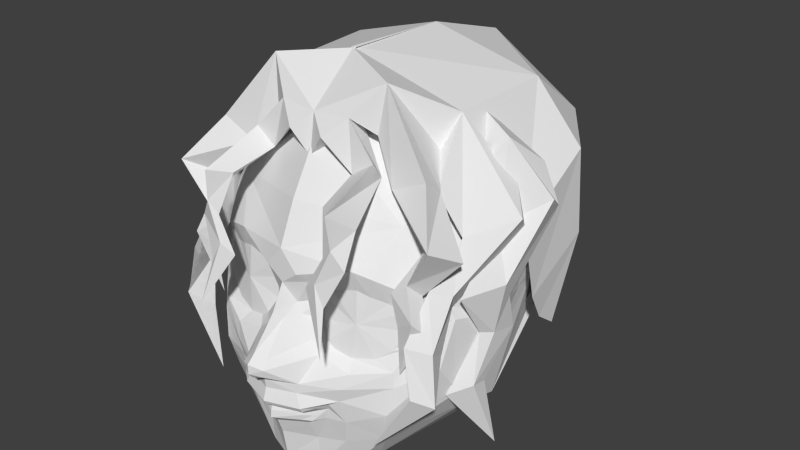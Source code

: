 # Source: chrtest.blend  (saved by Blender 2.70.0; exported with 4.5.12 LTS)
import bpy
from mathutils import Matrix  # noqa: F401  (used for matrix-valued properties, if any)

bpy.ops.wm.read_factory_settings(use_empty=True)
scene = bpy.context.scene
scene.name = 'Scene'

# ---- collections
col_collection_1 = bpy.data.collections.new('Collection 1'); scene.collection.children.link(col_collection_1)

# ---- materials (node trees are filled in below, after node groups)
mat_hear_std = bpy.data.materials.new('hear.std')
mat_hear_std.alpha_threshold = 0.0
mat_hear_std.use_transparent_shadow = False
mat_hear_std.roughness = 0.5
mat_hear_std.line_color = (0.0, 0.0, 0.0, 1.0)
mat_skin_std = bpy.data.materials.new('skin.std')
mat_skin_std.alpha_threshold = 0.0
mat_skin_std.use_transparent_shadow = False
mat_skin_std.roughness = 0.5
mat_skin_std.line_color = (0.0, 0.0, 0.0, 1.0)

# ---- material node trees

# ---- world
world_world_002 = bpy.data.worlds.new('World.002'); scene.world = world_world_002
world_world_002.use_sun_shadow = False
world_world_002.sun_shadow_jitter_overblur = 0.0
world_world_002.cycles.sampling_method = 'MANUAL'
world_world_002.cycles.sample_map_resolution = 256

# ---- meshes
me_plane_001 = bpy.data.meshes.new('Plane.001')
me_plane_001.from_pydata([(-0.2689, -0.244, 0.809), (-0.1879, -0.289, 0.8041), (-0.2949, -0.3246, 0.7232), (-0.3631, -0.2943, 0.7094), (-0.2386, -0.3525, 0.6258), (-0.2885, -0.3196, 0.6241), (-0.2569, -0.3555, 0.5622), (-0.3148, -0.336, 0.5522), (-0.3337, -0.3644, 0.7466), (-0.269, -0.2883, 0.8406), (-0.2742, -0.3498, 0.6542), (-0.3008, -0.3676, 0.5863), (-0.2529, -0.3443, 0.4426), (-0.1463, -0.2518, 0.9959), (-0.3226, -0.3003, 0.7111), (-0.2057, -0.2593, 0.8051), (-0.263, -0.3306, 0.6187), (-0.2896, -0.3385, 0.5508), (-0.1722, -0.2161, 0.8677), (-0.216, -0.1777, 0.8575), (-0.133, -0.2639, 0.8912), (-0.1436, -0.2663, 0.8087), (-0.1042, -0.3081, 0.8181), (-0.1206, -0.4076, 0.7913), (-0.1803, -0.3832, 0.7528), (-0.1424, -0.4349, 0.7026), (-0.1927, -0.4302, 0.6874), (-0.09833, -0.4385, 0.6265), (-0.1541, -0.45, 0.6038), (-0.1607, -0.4454, 0.799), (-0.1548, -0.3042, 0.8515), (-0.1674, -0.4403, 0.7281), (-0.1304, -0.4478, 0.6471), (-0.1686, -0.4785, 0.5065), (-0.08642, -0.2942, 0.9243), (-0.1594, -0.3874, 0.7591), (-0.1234, -0.28, 0.8174), (-0.1661, -0.4161, 0.6882), (-0.1291, -0.4413, 0.6072), (-0.07073, -0.2532, 0.8844), (-0.08785, -0.2489, 0.8911), (-0.04114, -0.3252, 0.8828), (-0.3775, 0.002032, 0.7233), (-0.328, -0.1367, 0.7137), (-0.336, -0.2635, 0.6074), (-0.3642, -0.1378, 0.5718), (-0.337, -0.1974, 0.5034), (-0.3561, -0.107, 0.4831), (-0.3063, -0.2645, 0.3743), (-0.3472, -0.1889, 0.3891), (-0.3749, -0.1679, 0.6128), (-0.3952, -0.0459, 0.7576), (-0.3539, -0.1705, 0.4971), (-0.349, -0.2281, 0.3969), (-0.3619, -0.1632, 0.2261), (-0.3158, -0.09392, 0.8834), (-0.348, -0.1546, 0.5814), (-0.3068, -0.03265, 0.7076), (-0.3276, -0.1529, 0.4851), (-0.3181, -0.207, 0.3745), (-0.3095, -0.0372, 0.7811), (-0.3451, -0.008325, 0.8127), (-0.2709, -0.1625, 0.7908), (-0.3626, -0.09338, 0.7065), (-0.3136, -0.2318, 0.7209), (-0.2998, -0.3171, 0.6336), (-0.3099, -0.2535, 0.5782), (-0.291, -0.3782, 0.5373), (-0.3235, -0.3045, 0.497), (-0.3186, -0.3933, 0.4379), (-0.2981, -0.3366, 0.3868), (-0.3304, -0.2797, 0.6202), (-0.3833, -0.1359, 0.7458), (-0.3374, -0.3484, 0.5257), (-0.3543, -0.3605, 0.4168), (-0.221, -0.3922, 0.2796), (-0.2344, -0.1353, 0.9265), (-0.2911, -0.1297, 0.7017), (-0.2997, -0.1237, 0.7746), (-0.3375, -0.09066, 0.7988), (-0.2631, -0.2461, 0.8054), (-0.3674, -0.09958, 0.7003), (-0.3655, -0.05561, 0.5297), (-0.3582, -0.01314, 0.4615), (-0.3559, 0.04346, 0.42), (-0.2611, 0.1254, 0.3915), (-0.2022, 0.1544, 0.3364), (-0.1128, 0.2383, 0.321), (0.005868, -0.1798, 1.017), (-0.2426, 0.1092, 0.9341), (-0.3492, 0.121, 0.7987), (-0.3583, 0.125, 0.6071), (-0.2451, 0.2645, 0.8176), (-0.2228, 0.3178, 0.6863), (-0.2317, 0.3194, 0.5228), (-0.2348, 0.3021, 0.4569), (-0.2203, -0.06489, 0.9223), (0.2689, -0.244, 0.809), (0.1879, -0.289, 0.8041), (0.2949, -0.3246, 0.7232), (0.3631, -0.2943, 0.7094), (0.2386, -0.3525, 0.6258), (0.2885, -0.3196, 0.6241), (0.2569, -0.3555, 0.5622), (0.3148, -0.336, 0.5522), (0.3337, -0.3644, 0.7466), (0.269, -0.2883, 0.8406), (0.2742, -0.3498, 0.6542), (0.3008, -0.3676, 0.5863), (0.2529, -0.3443, 0.4426), (0.1463, -0.2518, 0.9959), (0.3226, -0.3003, 0.7111), (0.2057, -0.2593, 0.8051), (0.263, -0.3306, 0.6187), (0.2896, -0.3385, 0.5508), (0.1722, -0.2161, 0.8677), (0.216, -0.1777, 0.8575), (0.133, -0.2639, 0.8912), (0.1436, -0.2663, 0.8087), (0.1042, -0.3081, 0.8181), (0.1206, -0.4076, 0.7913), (0.1803, -0.3832, 0.7528), (0.1424, -0.4349, 0.7026), (0.1927, -0.4302, 0.6874), (0.09833, -0.4385, 0.6265), (0.1541, -0.45, 0.6038), (0.1607, -0.4454, 0.799), (0.1548, -0.3042, 0.8515), (0.1674, -0.4403, 0.7281), (0.1304, -0.4478, 0.6471), (0.1686, -0.4785, 0.5065), (0.08642, -0.2942, 0.9243), (0.1594, -0.3874, 0.7591), (0.1234, -0.28, 0.8174), (0.1661, -0.4161, 0.6882), (0.1291, -0.4413, 0.6072), (0.07073, -0.2532, 0.8844), (0.08785, -0.2489, 0.8911), (0.04114, -0.3252, 0.8828), (0.3775, 0.002032, 0.7233), (0.328, -0.1367, 0.7137), (0.336, -0.2635, 0.6074), (0.3642, -0.1378, 0.5718), (0.337, -0.1974, 0.5034), (0.3561, -0.107, 0.4831), (0.3063, -0.2645, 0.3743), (0.3472, -0.1889, 0.3891), (0.3749, -0.1679, 0.6128), (0.3952, -0.0459, 0.7576), (0.3539, -0.1705, 0.4971), (0.349, -0.2281, 0.3969), (0.3619, -0.1632, 0.2261), (0.3158, -0.09392, 0.8834), (0.348, -0.1546, 0.5814), (0.3068, -0.03265, 0.7076), (0.3276, -0.1529, 0.4851), (0.3181, -0.207, 0.3745), (0.3095, -0.0372, 0.7811), (0.3451, -0.008325, 0.8127), (0.2709, -0.1625, 0.7908), (0.0, -0.313, 0.8279), (0.0, -0.2988, 0.919), (0.3626, -0.09338, 0.7065), (0.3136, -0.2318, 0.7209), (0.2998, -0.3171, 0.6336), (0.3099, -0.2535, 0.5782), (0.291, -0.3782, 0.5373), (0.3235, -0.3045, 0.497), (0.3186, -0.3933, 0.4379), (0.2981, -0.3366, 0.3868), (0.3304, -0.2797, 0.6202), (0.3833, -0.1359, 0.7458), (0.3374, -0.3484, 0.5257), (0.3543, -0.3605, 0.4168), (0.221, -0.3922, 0.2796), (0.2344, -0.1353, 0.9265), (0.2911, -0.1297, 0.7017), (0.2997, -0.1237, 0.7746), (0.3375, -0.09066, 0.7988), (0.2631, -0.2461, 0.8054), (0.3674, -0.09958, 0.7003), (0.3655, -0.05561, 0.5297), (0.3582, -0.01314, 0.4615), (0.3559, 0.04346, 0.42), (0.2611, 0.1254, 0.3915), (0.2022, 0.1544, 0.3364), (0.1128, 0.2383, 0.321), (0.0, 0.2429, 0.3163), (0.0, 0.3608, 0.4488), (0.0, 0.4101, 0.537), (0.0, 0.4333, 0.6932), (0.0, 0.3022, 0.9416), (0.0, 0.08061, 1.008), (-0.005868, -0.1798, 1.017), (0.2426, 0.1092, 0.9341), (0.3492, 0.121, 0.7987), (0.3583, 0.125, 0.6071), (0.2451, 0.2645, 0.8176), (0.2228, 0.3178, 0.6863), (0.2317, 0.3194, 0.5228), (0.2348, 0.3021, 0.4569), (0.2203, -0.06489, 0.9223)], [], [(5, 7, 11, 10), (4, 10, 11, 6), (17, 7, 5, 16), (6, 17, 16, 4), (12, 11, 7), (6, 11, 12), (12, 7, 17), (6, 12, 17), (3, 5, 10, 8), (2, 8, 10, 4), (0, 3, 8, 9), (1, 9, 8, 2), (2, 4, 16, 14), (5, 3, 14, 16), (0, 15, 14, 3), (1, 2, 14, 15), (0, 9, 13, 19), (1, 20, 13, 9), (1, 15, 18, 20), (0, 19, 18, 15), (26, 28, 32, 31), (25, 31, 32, 27), (38, 28, 26, 37), (27, 38, 37, 25), (33, 32, 28), (27, 32, 33), (33, 28, 38), (27, 33, 38), (24, 26, 31, 29), (23, 29, 31, 25), (21, 24, 29, 30), (22, 30, 29, 23), (23, 25, 37, 35), (26, 24, 35, 37), (21, 36, 35, 24), (22, 23, 35, 36), (21, 30, 34, 40), (22, 41, 34, 30), (22, 36, 39, 41), (21, 40, 39, 36), (47, 49, 53, 52), (46, 52, 53, 48), (59, 49, 47, 58), (48, 59, 58, 46), (54, 53, 49), (48, 53, 54), (54, 49, 59), (48, 54, 59), (45, 47, 52, 50), (44, 50, 52, 46), (42, 45, 50, 51), (43, 51, 50, 44), (44, 46, 58, 56), (47, 45, 56, 58), (42, 57, 56, 45), (43, 44, 56, 57), (42, 51, 55, 61), (43, 62, 55, 51), (43, 57, 60, 62), (42, 61, 60, 57), (41, 39, 160), (18, 40, 34, 20), (160, 161, 41), (20, 34, 13), (41, 161, 34), (68, 70, 74, 73), (67, 73, 74, 69), (75, 74, 70), (69, 74, 75), (66, 68, 73, 71), (65, 71, 73, 67), (63, 66, 71, 72), (64, 72, 71, 65), (63, 72, 76, 79), (64, 80, 76, 72), (64, 77, 78, 80), (63, 79, 78, 77), (75, 70, 69), (69, 70, 68, 67), (68, 66, 65, 67), (66, 63, 64, 65), (87, 86, 95), (187, 87, 95, 188), (188, 95, 94, 189), (189, 94, 93, 190), (190, 93, 92, 191), (191, 92, 89, 192), (86, 85, 94, 95), (85, 91, 93, 94), (85, 84, 91), (84, 83, 91), (83, 82, 91), (82, 81, 90, 91), (91, 90, 92, 93), (90, 89, 92), (13, 34, 161, 88), (76, 80, 19), (61, 55, 96), (62, 96, 55), (61, 96, 60), (89, 90, 81, 76), (19, 13, 88, 76), (88, 192, 89, 76), (102, 107, 108, 104), (101, 103, 108, 107), (114, 113, 102, 104), (103, 101, 113, 114), (109, 104, 108), (103, 109, 108), (109, 114, 104), (103, 114, 109), (100, 105, 107, 102), (99, 101, 107, 105), (97, 106, 105, 100), (98, 99, 105, 106), (99, 111, 113, 101), (102, 113, 111, 100), (97, 100, 111, 112), (98, 112, 111, 99), (97, 116, 110, 106), (98, 106, 110, 117), (98, 117, 115, 112), (97, 112, 115, 116), (123, 128, 129, 125), (122, 124, 129, 128), (135, 134, 123, 125), (124, 122, 134, 135), (130, 125, 129), (124, 130, 129), (130, 135, 125), (124, 135, 130), (121, 126, 128, 123), (120, 122, 128, 126), (118, 127, 126, 121), (119, 120, 126, 127), (120, 132, 134, 122), (123, 134, 132, 121), (118, 121, 132, 133), (119, 133, 132, 120), (118, 137, 131, 127), (119, 127, 131, 138), (119, 138, 136, 133), (118, 133, 136, 137), (144, 149, 150, 146), (143, 145, 150, 149), (156, 155, 144, 146), (145, 143, 155, 156), (151, 146, 150), (145, 151, 150), (151, 156, 146), (145, 156, 151), (142, 147, 149, 144), (141, 143, 149, 147), (139, 148, 147, 142), (140, 141, 147, 148), (141, 153, 155, 143), (144, 155, 153, 142), (139, 142, 153, 154), (140, 154, 153, 141), (139, 158, 152, 148), (140, 148, 152, 159), (140, 159, 157, 154), (139, 154, 157, 158), (138, 160, 136), (115, 117, 131, 137), (160, 138, 161), (117, 110, 131), (138, 131, 161), (167, 172, 173, 169), (166, 168, 173, 172), (174, 169, 173), (168, 174, 173), (165, 170, 172, 167), (164, 166, 172, 170), (162, 171, 170, 165), (163, 164, 170, 171), (162, 178, 175, 171), (163, 171, 175, 179), (163, 179, 177, 176), (162, 176, 177, 178), (174, 168, 169), (168, 166, 167, 169), (167, 166, 164, 165), (165, 164, 163, 162), (186, 200, 185), (187, 188, 200, 186), (188, 189, 199, 200), (189, 190, 198, 199), (190, 191, 197, 198), (191, 192, 194, 197), (185, 200, 199, 184), (184, 199, 198, 196), (184, 196, 183), (183, 196, 182), (182, 196, 181), (181, 196, 195, 180), (196, 198, 197, 195), (195, 197, 194), (110, 193, 161, 131), (175, 116, 179), (158, 201, 152), (159, 152, 201), (158, 157, 201), (194, 175, 180, 195), (116, 175, 193, 110), (193, 175, 194, 192)])
_uv = me_plane_001.uv_layers.new(name='UVMap')
_uv.uv.foreach_set('vector', [0.1514, 0.2698, 0.1514, 0.2698, 0.1514, 0.2698, 0.1514, 0.2698, 0.1514, 0.2698, 0.1514, 0.2698, 0.1514, 0.2698, 0.1514, 0.2698, 0.1514, 0.2698, 0.1514, 0.2698, 0.1514, 0.2698, 0.1514, 0.2698, 0.1514, 0.2698, 0.1514, 0.2698, 0.1514, 0.2698, 0.1514, 0.2698, 0.1514, 0.2698, 0.1514, 0.2698, 0.1514, 0.2698, 0.1514, 0.2698, 0.1514, 0.2698, 0.1514, 0.2698, 0.1514, 0.2698, 0.1514, 0.2698, 0.1514, 0.2698, 0.1514, 0.2698, 0.1514, 0.2698, 0.1514, 0.2698, 0.1516, 0.2697, 0.1514, 0.2698, 0.1514, 0.2698, 0.1514, 0.2697, 0.1513, 0.2699, 0.1514, 0.2697, 0.1514, 0.2698, 0.1514, 0.2698, 0.1527, 0.2684, 0.1516, 0.2697, 0.1514, 0.2697, 0.1508, 0.2698, 0.1482, 0.2696, 0.1508, 0.2698, 0.1514, 0.2697, 0.1513, 0.2699, 0.1513, 0.2699, 0.1514, 0.2698, 0.1514, 0.2698, 0.1516, 0.2696, 0.1514, 0.2698, 0.1516, 0.2697, 0.1516, 0.2696, 0.1514, 0.2698, 0.1527, 0.2684, 0.1506, 0.2705, 0.1516, 0.2696, 0.1516, 0.2697, 0.1482, 0.2696, 0.1513, 0.2699, 0.1516, 0.2696, 0.1506, 0.2705, 0.1527, 0.2684, 0.1508, 0.2698, 0.1362, 0.2391, 0.1686, 0.2668, 0.1482, 0.2696, 0.1278, 0.2668, 0.1362, 0.2391, 0.1508, 0.2698, 0.1482, 0.2696, 0.1506, 0.2705, 0.1481, 0.2799, 0.1278, 0.2668, 0.1527, 0.2684, 0.1686, 0.2668, 0.1481, 0.2799, 0.1506, 0.2705, 0.07093, 0.2839, 0.04989, 0.2924, 0.06299, 0.2867, 0.07421, 0.2803, 0.07152, 0.2831, 0.07421, 0.2803, 0.06299, 0.2867, 0.05848, 0.2868, 0.05331, 0.292, 0.04989, 0.2924, 0.07093, 0.2839, 0.0702, 0.2835, 0.05848, 0.2868, 0.05331, 0.292, 0.0702, 0.2835, 0.07152, 0.2831, 8.853e-05, 0.3279, 0.06299, 0.2867, 0.04989, 0.2924, 0.05848, 0.2868, 0.06299, 0.2867, 8.853e-05, 0.3279, 8.853e-05, 0.3279, 0.04989, 0.2924, 0.05331, 0.292, 0.05848, 0.2868, 8.853e-05, 0.3279, 0.05331, 0.292, 0.07873, 0.2791, 0.07093, 0.2839, 0.07421, 0.2803, 0.07756, 0.2779, 0.0801, 0.2769, 0.07756, 0.2779, 0.07421, 0.2803, 0.07152, 0.2831, 0.0916, 0.2735, 0.07873, 0.2791, 0.07756, 0.2779, 0.09132, 0.2713, 0.08954, 0.2697, 0.09132, 0.2713, 0.07756, 0.2779, 0.0801, 0.2769, 0.0801, 0.2769, 0.07152, 0.2831, 0.0702, 0.2835, 0.07794, 0.2773, 0.07093, 0.2839, 0.07873, 0.2791, 0.07794, 0.2773, 0.0702, 0.2835, 0.0916, 0.2735, 0.09148, 0.2715, 0.07794, 0.2773, 0.07873, 0.2791, 0.08954, 0.2697, 0.0801, 0.2769, 0.07794, 0.2773, 0.09148, 0.2715, 0.0916, 0.2735, 0.09132, 0.2713, 0.1023, 0.2556, 0.104, 0.2729, 0.08954, 0.2697, 0.08235, 0.2616, 0.1023, 0.2556, 0.09132, 0.2713, 0.08954, 0.2697, 0.09148, 0.2715, 0.09155, 0.2744, 0.08235, 0.2616, 0.0916, 0.2735, 0.104, 0.2729, 0.09155, 0.2744, 0.09148, 0.2715, 0.7799, 0.5816, 0.797, 0.4695, 0.7832, 0.4759, 0.7887, 0.5808, 0.7785, 0.5859, 0.7887, 0.5808, 0.7832, 0.4759, 0.8016, 0.4632, 0.8086, 0.4461, 0.797, 0.4695, 0.7799, 0.5816, 0.7811, 0.5728, 0.8016, 0.4632, 0.8086, 0.4461, 0.7811, 0.5728, 0.7785, 0.5859, 0.8522, 8.853e-05, 0.7832, 0.4759, 0.797, 0.4695, 0.8016, 0.4632, 0.7832, 0.4759, 0.8522, 8.853e-05, 0.8522, 8.853e-05, 0.797, 0.4695, 0.8086, 0.4461, 0.8016, 0.4632, 0.8522, 8.853e-05, 0.8086, 0.4461, 0.7748, 0.6283, 0.7799, 0.5816, 0.7887, 0.5808, 0.7623, 0.6458, 0.7741, 0.6327, 0.7623, 0.6458, 0.7887, 0.5808, 0.7785, 0.5859, 0.7467, 0.7362, 0.7748, 0.6283, 0.7623, 0.6458, 0.743, 0.7393, 0.7659, 0.712, 0.743, 0.7393, 0.7623, 0.6458, 0.7741, 0.6327, 0.7741, 0.6327, 0.7785, 0.5859, 0.7811, 0.5728, 0.7869, 0.6369, 0.7799, 0.5816, 0.7748, 0.6283, 0.7869, 0.6369, 0.7811, 0.5728, 0.7467, 0.7362, 0.75, 0.7258, 0.7869, 0.6369, 0.7748, 0.6283, 0.7659, 0.712, 0.7741, 0.6327, 0.7869, 0.6369, 0.75, 0.7258, 0.7467, 0.7362, 0.743, 0.7393, 0.7521, 0.8396, 0.7338, 0.7536, 0.7659, 0.712, 0.8085, 0.7598, 0.7521, 0.8396, 0.743, 0.7393, 0.7659, 0.712, 0.75, 0.7258, 0.7304, 0.7331, 0.8085, 0.7598, 0.7467, 0.7362, 0.7338, 0.7536, 0.7304, 0.7331, 0.75, 0.7258, 0.08235, 0.2616, 0.09155, 0.2744, 0.06329, 0.2725, 0.1481, 0.2799, 0.104, 0.2729, 0.1023, 0.2556, 0.1278, 0.2668, 0.06329, 0.2725, 0.06894, 0.2379, 0.08235, 0.2616, 0.1278, 0.2668, 0.1023, 0.2556, 0.1362, 0.2391, 0.08235, 0.2616, 0.06894, 0.2379, 0.1023, 0.2556, 0.1857, 0.2708, 0.1857, 0.2708, 0.1857, 0.2708, 0.1857, 0.2708, 0.1857, 0.2708, 0.1857, 0.2708, 0.1857, 0.2708, 0.1857, 0.2708, 0.1857, 0.2708, 0.1857, 0.2708, 0.1857, 0.2708, 0.1857, 0.2708, 0.1857, 0.2708, 0.1857, 0.2708, 0.1857, 0.2708, 0.1857, 0.2708, 0.1857, 0.2708, 0.1856, 0.2709, 0.1856, 0.2709, 0.1856, 0.2709, 0.1857, 0.2708, 0.1857, 0.2708, 0.188, 0.2721, 0.1857, 0.2708, 0.1856, 0.2709, 0.1888, 0.2726, 0.1856, 0.2711, 0.1888, 0.2726, 0.1856, 0.2709, 0.1856, 0.2709, 0.188, 0.2721, 0.1888, 0.2726, 0.1919, 0.2522, 0.1903, 0.2709, 0.1856, 0.2711, 0.1807, 0.2696, 0.1919, 0.2522, 0.1888, 0.2726, 0.1856, 0.2711, 0.1871, 0.2724, 0.1871, 0.2736, 0.1807, 0.2696, 0.188, 0.2721, 0.1903, 0.2709, 0.1871, 0.2736, 0.1871, 0.2724, 0.1857, 0.2708, 0.1857, 0.2708, 0.1857, 0.2708, 0.1857, 0.2708, 0.1857, 0.2708, 0.1857, 0.2708, 0.1857, 0.2708, 0.1857, 0.2708, 0.1857, 0.2708, 0.1856, 0.2709, 0.1857, 0.2708, 0.1857, 0.2708, 0.188, 0.2721, 0.1856, 0.2711, 0.1856, 0.2709, 0.6757, 0.2308, 0.6314, 0.2989, 0.5654, 0.2091, 0.7303, 0.1842, 0.6757, 0.2308, 0.5654, 0.2091, 0.6567, 0.0989, 0.6567, 0.0989, 0.5654, 0.2091, 0.542, 0.1875, 0.606, 0.05296, 0.606, 0.05296, 0.542, 0.1875, 0.4645, 0.1462, 0.5152, 8.853e-05, 0.5152, 8.853e-05, 0.4645, 0.1462, 0.3902, 0.1473, 0.3322, 8.878e-05, 0.3322, 8.878e-05, 0.3902, 0.1473, 0.2954, 0.1716, 0.2045, 0.07168, 0.6314, 0.2989, 0.5749, 0.3185, 0.542, 0.1875, 0.5654, 0.2091, 0.5749, 0.3185, 0.4413, 0.2812, 0.4645, 0.1462, 0.542, 0.1875, 0.5749, 0.3185, 0.5151, 0.3746, 0.4413, 0.2812, 0.5151, 0.3746, 0.4716, 0.394, 0.4413, 0.2812, 0.4716, 0.394, 0.4177, 0.3934, 0.4413, 0.2812, 0.4177, 0.3934, 0.3165, 0.3503, 0.3577, 0.2264, 0.4413, 0.2812, 0.4413, 0.2812, 0.3577, 0.2264, 0.3902, 0.1473, 0.4645, 0.1462, 0.3577, 0.2264, 0.2954, 0.1716, 0.3902, 0.1473, 0.1362, 0.2391, 0.1023, 0.2556, 0.06894, 0.2379, 0.09955, 0.1711, 0.1919, 0.2522, 0.1807, 0.2696, 0.1686, 0.2668, 0.7338, 0.7536, 0.7521, 0.8396, 0.7304, 0.9999, 0.8085, 0.7598, 0.7304, 0.9999, 0.7521, 0.8396, 0.7338, 0.7536, 0.7304, 0.9999, 0.7304, 0.7331, 0.2954, 0.1716, 0.3577, 0.2264, 0.3165, 0.3503, 0.1919, 0.2522, 0.1686, 0.2668, 0.1362, 0.2391, 0.09955, 0.1711, 0.1919, 0.2522, 0.09955, 0.1711, 0.2045, 0.07168, 0.2954, 0.1716, 0.1919, 0.2522, 0.1514, 0.2698, 0.1514, 0.2698, 0.1514, 0.2698, 0.1514, 0.2698, 0.1514, 0.2698, 0.1514, 0.2698, 0.1514, 0.2698, 0.1514, 0.2698, 0.1514, 0.2698, 0.1514, 0.2698, 0.1514, 0.2698, 0.1514, 0.2698, 0.1514, 0.2698, 0.1514, 0.2698, 0.1514, 0.2698, 0.1514, 0.2698, 0.1514, 0.2698, 0.1514, 0.2698, 0.1514, 0.2698, 0.1514, 0.2698, 0.1514, 0.2698, 0.1514, 0.2698, 0.1514, 0.2698, 0.1514, 0.2698, 0.1514, 0.2698, 0.1514, 0.2698, 0.1514, 0.2698, 0.1514, 0.2698, 0.1516, 0.2697, 0.1514, 0.2697, 0.1514, 0.2698, 0.1514, 0.2698, 0.1513, 0.2699, 0.1514, 0.2698, 0.1514, 0.2698, 0.1514, 0.2697, 0.1527, 0.2684, 0.1508, 0.2698, 0.1514, 0.2697, 0.1516, 0.2697, 0.1482, 0.2696, 0.1513, 0.2699, 0.1514, 0.2697, 0.1508, 0.2698, 0.1513, 0.2699, 0.1516, 0.2696, 0.1514, 0.2698, 0.1514, 0.2698, 0.1514, 0.2698, 0.1514, 0.2698, 0.1516, 0.2696, 0.1516, 0.2697, 0.1527, 0.2684, 0.1516, 0.2697, 0.1516, 0.2696, 0.1506, 0.2705, 0.1482, 0.2696, 0.1506, 0.2705, 0.1516, 0.2696, 0.1513, 0.2699, 0.1527, 0.2684, 0.1686, 0.2668, 0.1362, 0.2391, 0.1508, 0.2698, 0.1482, 0.2696, 0.1508, 0.2698, 0.1362, 0.2391, 0.1278, 0.2668, 0.1482, 0.2696, 0.1278, 0.2668, 0.1481, 0.2799, 0.1506, 0.2705, 0.1527, 0.2684, 0.1506, 0.2705, 0.1481, 0.2799, 0.1686, 0.2668, 0.07093, 0.2839, 0.07421, 0.2803, 0.06299, 0.2867, 0.04989, 0.2924, 0.07152, 0.2831, 0.05848, 0.2868, 0.06299, 0.2867, 0.07421, 0.2803, 0.05331, 0.292, 0.0702, 0.2835, 0.07093, 0.2839, 0.04989, 0.2924, 0.05848, 0.2868, 0.07152, 0.2831, 0.0702, 0.2835, 0.05331, 0.292, 8.853e-05, 0.3279, 0.04989, 0.2924, 0.06299, 0.2867, 0.05848, 0.2868, 8.853e-05, 0.3279, 0.06299, 0.2867, 8.853e-05, 0.3279, 0.05331, 0.292, 0.04989, 0.2924, 0.05848, 0.2868, 0.05331, 0.292, 8.853e-05, 0.3279, 0.07873, 0.2791, 0.07756, 0.2779, 0.07421, 0.2803, 0.07093, 0.2839, 0.0801, 0.2769, 0.07152, 0.2831, 0.07421, 0.2803, 0.07756, 0.2779, 0.0916, 0.2735, 0.09132, 0.2713, 0.07756, 0.2779, 0.07873, 0.2791, 0.08954, 0.2697, 0.0801, 0.2769, 0.07756, 0.2779, 0.09132, 0.2713, 0.0801, 0.2769, 0.07794, 0.2773, 0.0702, 0.2835, 0.07152, 0.2831, 0.07093, 0.2839, 0.0702, 0.2835, 0.07794, 0.2773, 0.07873, 0.2791, 0.0916, 0.2735, 0.07873, 0.2791, 0.07794, 0.2773, 0.09148, 0.2715, 0.08954, 0.2697, 0.09148, 0.2715, 0.07794, 0.2773, 0.0801, 0.2769, 0.0916, 0.2735, 0.104, 0.2729, 0.1023, 0.2556, 0.09132, 0.2713, 0.08954, 0.2697, 0.09132, 0.2713, 0.1023, 0.2556, 0.08235, 0.2616, 0.08954, 0.2697, 0.08235, 0.2616, 0.09155, 0.2744, 0.09148, 0.2715, 0.0916, 0.2735, 0.09148, 0.2715, 0.09155, 0.2744, 0.104, 0.2729, 0.7799, 0.5816, 0.7887, 0.5808, 0.7832, 0.4759, 0.797, 0.4695, 0.7785, 0.5859, 0.8016, 0.4632, 0.7832, 0.4759, 0.7887, 0.5808, 0.8086, 0.4461, 0.7811, 0.5728, 0.7799, 0.5816, 0.797, 0.4695, 0.8016, 0.4632, 0.7785, 0.5859, 0.7811, 0.5728, 0.8086, 0.4461, 0.8522, 8.853e-05, 0.797, 0.4695, 0.7832, 0.4759, 0.8016, 0.4632, 0.8522, 8.853e-05, 0.7832, 0.4759, 0.8522, 8.853e-05, 0.8086, 0.4461, 0.797, 0.4695, 0.8016, 0.4632, 0.8086, 0.4461, 0.8522, 8.853e-05, 0.7748, 0.6283, 0.7623, 0.6458, 0.7887, 0.5808, 0.7799, 0.5816, 0.7741, 0.6327, 0.7785, 0.5859, 0.7887, 0.5808, 0.7623, 0.6458, 0.7467, 0.7362, 0.743, 0.7393, 0.7623, 0.6458, 0.7748, 0.6283, 0.7659, 0.712, 0.7741, 0.6327, 0.7623, 0.6458, 0.743, 0.7393, 0.7741, 0.6327, 0.7869, 0.6369, 0.7811, 0.5728, 0.7785, 0.5859, 0.7799, 0.5816, 0.7811, 0.5728, 0.7869, 0.6369, 0.7748, 0.6283, 0.7467, 0.7362, 0.7748, 0.6283, 0.7869, 0.6369, 0.75, 0.7258, 0.7659, 0.712, 0.75, 0.7258, 0.7869, 0.6369, 0.7741, 0.6327, 0.7467, 0.7362, 0.7338, 0.7536, 0.7521, 0.8396, 0.743, 0.7393, 0.7659, 0.712, 0.743, 0.7393, 0.7521, 0.8396, 0.8085, 0.7598, 0.7659, 0.712, 0.8085, 0.7598, 0.7304, 0.7331, 0.75, 0.7258, 0.7467, 0.7362, 0.75, 0.7258, 0.7304, 0.7331, 0.7338, 0.7536, 0.08235, 0.2616, 0.06329, 0.2725, 0.09155, 0.2744, 0.1481, 0.2799, 0.1278, 0.2668, 0.1023, 0.2556, 0.104, 0.2729, 0.06329, 0.2725, 0.08235, 0.2616, 0.06894, 0.2379, 0.1278, 0.2668, 0.1362, 0.2391, 0.1023, 0.2556, 0.08235, 0.2616, 0.1023, 0.2556, 0.06894, 0.2379, 0.1857, 0.2708, 0.1857, 0.2708, 0.1857, 0.2708, 0.1857, 0.2708, 0.1857, 0.2708, 0.1857, 0.2708, 0.1857, 0.2708, 0.1857, 0.2708, 0.1857, 0.2708, 0.1857, 0.2708, 0.1857, 0.2708, 0.1857, 0.2708, 0.1857, 0.2708, 0.1857, 0.2708, 0.1857, 0.2708, 0.1856, 0.2709, 0.1857, 0.2708, 0.1857, 0.2708, 0.1856, 0.2709, 0.1857, 0.2708, 0.1857, 0.2708, 0.1856, 0.2709, 0.188, 0.2721, 0.1888, 0.2726, 0.1856, 0.2709, 0.1857, 0.2708, 0.1856, 0.2711, 0.1856, 0.2709, 0.1856, 0.2709, 0.1888, 0.2726, 0.188, 0.2721, 0.1903, 0.2709, 0.1919, 0.2522, 0.1888, 0.2726, 0.1856, 0.2711, 0.1888, 0.2726, 0.1919, 0.2522, 0.1807, 0.2696, 0.1856, 0.2711, 0.1807, 0.2696, 0.1871, 0.2736, 0.1871, 0.2724, 0.188, 0.2721, 0.1871, 0.2724, 0.1871, 0.2736, 0.1903, 0.2709, 0.1857, 0.2708, 0.1857, 0.2708, 0.1857, 0.2708, 0.1857, 0.2708, 0.1857, 0.2708, 0.1857, 0.2708, 0.1857, 0.2708, 0.1857, 0.2708, 0.1857, 0.2708, 0.1856, 0.2709, 0.1857, 0.2708, 0.1857, 0.2708, 0.1856, 0.2709, 0.1856, 0.2711, 0.188, 0.2721, 0.6757, 0.2308, 0.5654, 0.2091, 0.6314, 0.2989, 0.7303, 0.1842, 0.6567, 0.0989, 0.5654, 0.2091, 0.6757, 0.2308, 0.6567, 0.0989, 0.606, 0.05296, 0.542, 0.1875, 0.5654, 0.2091, 0.606, 0.05296, 0.5152, 8.853e-05, 0.4645, 0.1462, 0.542, 0.1875, 0.5152, 8.853e-05, 0.3322, 8.878e-05, 0.3902, 0.1473, 0.4645, 0.1462, 0.3322, 8.878e-05, 0.2045, 0.07168, 0.2954, 0.1716, 0.3902, 0.1473, 0.6314, 0.2989, 0.5654, 0.2091, 0.542, 0.1875, 0.5749, 0.3185, 0.5749, 0.3185, 0.542, 0.1875, 0.4645, 0.1462, 0.4413, 0.2812, 0.5749, 0.3185, 0.4413, 0.2812, 0.5151, 0.3746, 0.5151, 0.3746, 0.4413, 0.2812, 0.4716, 0.394, 0.4716, 0.394, 0.4413, 0.2812, 0.4177, 0.3934, 0.4177, 0.3934, 0.4413, 0.2812, 0.3577, 0.2264, 0.3165, 0.3503, 0.4413, 0.2812, 0.4645, 0.1462, 0.3902, 0.1473, 0.3577, 0.2264, 0.3577, 0.2264, 0.3902, 0.1473, 0.2954, 0.1716, 0.1362, 0.2391, 0.09955, 0.1711, 0.06894, 0.2379, 0.1023, 0.2556, 0.1919, 0.2522, 0.1686, 0.2668, 0.1807, 0.2696, 0.7338, 0.7536, 0.7304, 0.9999, 0.7521, 0.8396, 0.8085, 0.7598, 0.7521, 0.8396, 0.7304, 0.9999, 0.7338, 0.7536, 0.7304, 0.7331, 0.7304, 0.9999, 0.2954, 0.1716, 0.1919, 0.2522, 0.3165, 0.3503, 0.3577, 0.2264, 0.1686, 0.2668, 0.1919, 0.2522, 0.09955, 0.1711, 0.1362, 0.2391, 0.09955, 0.1711, 0.1919, 0.2522, 0.2954, 0.1716, 0.2045, 0.07168])
me_plane_001.materials.append(mat_hear_std)
me_plane_001.use_remesh_preserve_volume = False
me_plane_001.use_remesh_preserve_attributes = False
me_plane_001.use_mirror_vertex_groups = False
me_plane_001.update()
me_plane = bpy.data.meshes.new('Plane')
me_plane.from_pydata([(-0.06743, -0.3506, 0.5499), (-0.08489, -0.3533, 0.5777), (-0.2102, -0.326, 0.5796), (-0.1916, -0.3484, 0.455), (-0.1045, -0.3691, 0.4526), (-0.06492, -0.3582, 0.5038), (-0.1486, -0.3494, 0.5971), (-0.1774, -0.3417, 0.5885), (-0.2498, -0.3139, 0.5273), (-0.2393, -0.317, 0.5652), (-0.2248, -0.3331, 0.4811), (-0.1429, -0.3635, 0.4447), (-0.08503, -0.3704, 0.4671), (-0.01306, -0.4196, 0.5155), (-0.02145, -0.3874, 0.5408), (-0.1489, -0.3652, 0.6458), (-0.193, -0.3502, 0.6355), (-0.2428, -0.3214, 0.6149), (-0.3021, -0.259, 0.5817), (-0.3169, -0.2521, 0.5506), (-0.261, -0.3138, 0.4956), (-0.2396, -0.348, 0.443), (-0.1593, -0.3875, 0.424), (-0.08395, -0.395, 0.4426), (-0.02289, -0.4812, 0.4499), (-0.0275, -0.4974, 0.433), (-0.02302, -0.4961, 0.4148), (-0.06477, -0.445, 0.3682), (-0.07742, -0.45, 0.3367), (-0.07763, -0.4437, 0.3261), (-0.0627, -0.4276, 0.3116), (-0.0608, -0.4302, 0.3027), (-0.06872, -0.4428, 0.3908), (-0.1447, -0.4037, 0.389), (-0.242, -0.3512, 0.4085), (-0.05843, -0.4289, 0.2889), (-0.06452, -0.4138, 0.2775), (-0.06939, -0.3927, 0.2288), (-0.06512, -0.3802, 0.1403), (-0.08027, -0.4161, 0.3137), (-0.08208, -0.4163, 0.3042), (-0.07987, -0.4183, 0.2901), (-0.1511, -0.356, 0.5224), (-0.09521, -0.4227, 0.3311), (-0.1095, -0.399, 0.3247), (-0.1016, -0.3985, 0.2971), (-0.1387, -0.3991, 0.3555), (-0.2317, -0.361, 0.3422), (-0.2191, -0.3467, 0.2717), (-0.1767, -0.3144, 0.1944), (-0.1465, -0.3883, 0.3008), (-0.1353, -0.3784, 0.2418), (-0.1156, -0.405, 0.3404), (-0.1291, -0.3933, 0.3128), (-0.1253, -0.3482, 0.1647), (-0.3068, -0.2853, 0.4457), (-0.3168, -0.235, 0.3721), (-0.299, -0.1786, 0.3085), (-0.2889, -0.07394, 0.2714), (-0.3448, 0.05752, 0.6373), (-0.2834, 0.0946, 0.4657), (-0.3012, 0.02362, 0.4678), (-0.3215, 0.00137, 0.5399), (-0.05103, -0.3059, 0.1361), (-0.1065, -0.2519, 0.1557), (-0.1342, -0.1464, 0.1712), (-0.2088, -0.05753, 0.2189), (-0.3459, -0.1518, 0.5322), (-0.3259, -0.04737, 0.5383), (-0.2894, 0.06811, 0.4117), (-0.3559, -0.1063, 0.6565), (-0.2137, -0.2869, 0.7326), (-0.3092, -0.2248, 0.6649), (-0.2316, -0.152, 0.8698), (-0.336, -0.01479, 0.78), (-0.0556, -0.3879, 0.5993), (-0.05746, -0.3962, 0.4663), (-0.03269, -0.3882, 0.517), (-0.1328, -0.3578, 0.1702), (-0.06894, -0.388, 0.1547), (-0.3141, -0.2487, 0.3921), (-0.3416, -0.1665, 0.5349), (-0.3521, -0.1237, 0.6577), (-0.03989, -0.4061, 0.6173), (0.06743, -0.3506, 0.5499), (0.08489, -0.3533, 0.5777), (0.2102, -0.326, 0.5796), (0.1916, -0.3484, 0.455), (0.1045, -0.3691, 0.4526), (0.06492, -0.3582, 0.5038), (0.1486, -0.3494, 0.5971), (0.1774, -0.3417, 0.5885), (0.2498, -0.3139, 0.5273), (0.2393, -0.317, 0.5652), (0.2248, -0.3331, 0.4811), (0.1429, -0.3635, 0.4447), (0.08503, -0.3704, 0.4671), (0.01306, -0.4196, 0.5155), (0.02145, -0.3874, 0.5408), (0.0, -0.4056, 0.6634), (0.1489, -0.3652, 0.6458), (0.193, -0.3502, 0.6355), (0.2428, -0.3214, 0.6149), (0.3021, -0.259, 0.5817), (0.3169, -0.2521, 0.5506), (0.261, -0.3138, 0.4956), (0.2396, -0.348, 0.443), (0.1593, -0.3875, 0.424), (0.08395, -0.395, 0.4426), (0.02289, -0.4812, 0.4499), (0.0, -0.4968, 0.4582), (0.0, -0.4358, 0.5303), (0.0, -0.4065, 0.5871), (0.0, -0.5128, 0.4442), (0.0, -0.5121, 0.4211), (0.0, -0.4742, 0.398), (0.0275, -0.4974, 0.433), (0.02302, -0.4961, 0.4148), (0.0, -0.4678, 0.3663), (0.0, -0.4772, 0.3372), (0.0, -0.4729, 0.328), (0.0, -0.4536, 0.3137), (0.0, -0.4579, 0.3027), (0.0, -0.4596, 0.2852), (0.0, -0.4415, 0.269), (0.0, -0.4287, 0.233), (0.0, -0.4057, 0.1464), (0.06477, -0.445, 0.3682), (0.07742, -0.45, 0.3367), (0.07763, -0.4437, 0.3261), (0.0627, -0.4276, 0.3116), (0.0608, -0.4302, 0.3027), (0.06872, -0.4428, 0.3908), (0.1447, -0.4037, 0.389), (0.242, -0.3512, 0.4085), (0.05843, -0.4289, 0.2889), (0.06452, -0.4138, 0.2775), (0.06939, -0.3927, 0.2288), (0.06512, -0.3802, 0.1403), (0.08027, -0.4161, 0.3137), (0.08208, -0.4163, 0.3042), (0.07987, -0.4183, 0.2901), (0.1511, -0.356, 0.5224), (0.09521, -0.4227, 0.3311), (0.1095, -0.399, 0.3247), (0.1016, -0.3985, 0.2971), (0.1387, -0.3991, 0.3555), (0.2317, -0.361, 0.3422), (0.2191, -0.3467, 0.2717), (0.1767, -0.3144, 0.1944), (0.1465, -0.3883, 0.3008), (0.1353, -0.3784, 0.2418), (0.1156, -0.405, 0.3404), (0.1291, -0.3933, 0.3128), (0.1253, -0.3482, 0.1647), (0.3068, -0.2853, 0.4457), (0.3168, -0.235, 0.3721), (0.299, -0.1786, 0.3085), (0.2889, -0.07394, 0.2714), (0.3448, 0.05752, 0.6373), (0.2834, 0.0946, 0.4657), (0.3012, 0.02362, 0.4678), (0.3215, 0.00137, 0.5399), (0.0, -0.3592, 0.123), (0.05103, -0.3059, 0.1361), (0.1065, -0.2519, 0.1557), (0.1342, -0.1464, 0.1712), (0.2088, -0.05753, 0.2189), (0.3459, -0.1518, 0.5322), (0.3259, -0.04737, 0.5383), (0.2894, 0.06811, 0.4117), (0.3559, -0.1063, 0.6565), (0.2137, -0.2869, 0.7326), (0.0, -0.3648, 0.7556), (0.3092, -0.2248, 0.6649), (0.0, -0.2825, 0.8973), (0.2316, -0.152, 0.8698), (0.336, -0.01479, 0.78), (0.0556, -0.3879, 0.5993), (0.05746, -0.3962, 0.4663), (0.03269, -0.3882, 0.517), (0.0, -0.5012, 0.4077), (0.1328, -0.3578, 0.1702), (0.06894, -0.388, 0.1547), (0.0, -0.4164, 0.1575), (0.0, -0.4708, 0.3899), (0.3141, -0.2487, 0.3921), (0.3416, -0.1665, 0.5349), (0.3521, -0.1237, 0.6577), (0.03989, -0.4061, 0.6173)], [], [(14, 77, 13), (76, 24, 13, 77), (76, 23, 24), (4, 11, 22, 23), (11, 3, 21, 22), (20, 21, 3, 10), (10, 8, 19, 20), (8, 9, 18, 19), (9, 2, 17, 18), (2, 7, 16, 17), (7, 6, 15, 16), (1, 75, 15, 6), (24, 25, 113, 110), (111, 112, 14, 13), (13, 24, 110, 111), (114, 113, 25, 26), (23, 32, 25, 24), (22, 33, 32, 23), (21, 34, 33, 22), (119, 118, 27, 28), (120, 119, 28, 29), (121, 120, 29, 30), (123, 122, 31, 35), (124, 123, 35, 36), (125, 124, 36, 37), (184, 125, 37, 79), (26, 25, 32), (122, 121, 30, 31), (35, 31, 40, 41), (0, 42, 5), (45, 36, 41), (43, 44, 39), (40, 39, 44), (29, 43, 39, 30), (34, 47, 46, 33), (50, 46, 47), (28, 52, 43, 29), (44, 43, 52), (28, 27, 46, 52), (50, 53, 52, 46), (49, 65, 64, 54), (79, 37, 51, 78), (37, 36, 45, 51), (45, 44, 53), (50, 51, 45, 53), (20, 55, 34, 21), (47, 34, 55, 80), (48, 47, 56, 57), (49, 48, 57, 58), (48, 51, 50, 47), (66, 58, 69), (60, 69, 58, 61), (54, 64, 63, 38), (38, 63, 163, 126), (20, 19, 55), (80, 55, 19, 81), (57, 56, 67, 68), (57, 68, 62, 58), (58, 66, 65, 49), (48, 49, 78, 51), (61, 58, 62), (71, 173, 175, 73), (99, 173, 71, 15), (16, 15, 71), (17, 16, 71, 72), (62, 68, 59), (72, 71, 73), (18, 17, 72), (70, 59, 68), (68, 67, 70), (73, 74, 72), (99, 15, 83), (112, 75, 14), (1, 0, 14, 75), (33, 46, 27, 32), (27, 118, 185, 32), (31, 30, 39, 40), (12, 4, 23, 76), (0, 5, 77, 14), (12, 76, 77, 5), (52, 53, 44), (26, 32, 115, 181), (26, 181, 114), (36, 35, 41), (41, 40, 44, 45), (38, 79, 78, 54), (49, 54, 78), (126, 184, 79, 38), (32, 185, 115), (56, 47, 80), (56, 80, 81, 67), (67, 81, 82, 70), (18, 72, 81, 19), (82, 81, 72), (5, 42, 12), (4, 12, 42), (1, 42, 0), (1, 6, 42), (6, 7, 42), (7, 2, 42), (2, 9, 42), (9, 8, 42), (8, 10, 42), (10, 3, 42), (3, 11, 42), (11, 4, 42), (112, 99, 83), (75, 112, 83), (15, 75, 83), (98, 97, 180), (179, 180, 97, 109), (179, 109, 108), (88, 108, 107, 95), (95, 107, 106, 87), (105, 94, 87, 106), (94, 105, 104, 92), (92, 104, 103, 93), (93, 103, 102, 86), (86, 102, 101, 91), (91, 101, 100, 90), (85, 90, 100, 178), (109, 110, 113, 116), (111, 97, 98, 112), (97, 111, 110, 109), (114, 117, 116, 113), (108, 109, 116, 132), (107, 108, 132, 133), (106, 107, 133, 134), (119, 128, 127, 118), (120, 129, 128, 119), (121, 130, 129, 120), (123, 135, 131, 122), (124, 136, 135, 123), (125, 137, 136, 124), (184, 183, 137, 125), (117, 132, 116), (122, 131, 130, 121), (135, 141, 140, 131), (84, 89, 142), (145, 141, 136), (143, 139, 144), (140, 144, 139), (129, 130, 139, 143), (134, 133, 146, 147), (150, 147, 146), (128, 129, 143, 152), (144, 152, 143), (128, 152, 146, 127), (150, 146, 152, 153), (149, 154, 165, 166), (183, 182, 151, 137), (137, 151, 145, 136), (145, 153, 144), (150, 153, 145, 151), (105, 106, 134, 155), (147, 186, 155, 134), (148, 157, 156, 147), (149, 158, 157, 148), (148, 147, 150, 151), (167, 170, 158), (160, 161, 158, 170), (154, 138, 164, 165), (138, 126, 163, 164), (105, 155, 104), (186, 187, 104, 155), (157, 169, 168, 156), (157, 158, 162, 169), (158, 149, 166, 167), (148, 151, 182, 149), (161, 162, 158), (172, 176, 175, 173), (99, 100, 172, 173), (101, 172, 100), (102, 174, 172, 101), (162, 159, 169), (174, 176, 172), (103, 174, 102), (171, 169, 159), (169, 171, 168), (176, 174, 177), (99, 189, 100), (112, 98, 178), (85, 178, 98, 84), (133, 132, 127, 146), (127, 132, 185, 118), (131, 140, 139, 130), (96, 179, 108, 88), (84, 98, 180, 89), (96, 89, 180, 179), (152, 144, 153), (117, 181, 115, 132), (117, 114, 181), (136, 141, 135), (141, 145, 144, 140), (138, 154, 182, 183), (149, 182, 154), (126, 138, 183, 184), (132, 115, 185), (156, 186, 147), (156, 168, 187, 186), (168, 171, 188, 187), (103, 104, 187, 174), (188, 174, 187), (89, 96, 142), (88, 142, 96), (85, 84, 142), (85, 142, 90), (90, 142, 91), (91, 142, 86), (86, 142, 93), (93, 142, 92), (92, 142, 94), (94, 142, 87), (87, 142, 95), (95, 142, 88), (112, 189, 99), (178, 189, 112), (100, 189, 178)])
_uv = me_plane.uv_layers.new(name='UVMap')
_uv.uv.foreach_set('vector', [0.854, 0.7049, 0.845, 0.674, 0.891, 0.6677, 0.8277, 0.6054, 0.9406, 0.5598, 0.891, 0.6677, 0.845, 0.674, 0.8277, 0.6054, 0.7982, 0.5673, 0.9406, 0.5598, 0.7577, 0.5898, 0.6947, 0.5692, 0.7013, 0.5291, 0.7982, 0.5673, 0.6947, 0.5692, 0.6305, 0.5826, 0.5854, 0.5583, 0.7013, 0.5291, 0.5413, 0.6321, 0.5854, 0.5583, 0.6305, 0.5826, 0.5794, 0.6178, 0.5794, 0.6178, 0.5535, 0.6741, 0.4373, 0.705, 0.5413, 0.6321, 0.5535, 0.6741, 0.5667, 0.7233, 0.4559, 0.7461, 0.4373, 0.705, 0.5667, 0.7233, 0.6061, 0.7419, 0.5659, 0.7869, 0.4559, 0.7461, 0.6061, 0.7419, 0.6518, 0.754, 0.6357, 0.814, 0.5659, 0.7869, 0.6518, 0.754, 0.6895, 0.7653, 0.6927, 0.83, 0.6357, 0.814, 0.7659, 0.7413, 0.814, 0.7772, 0.6927, 0.83, 0.6895, 0.7653, 0.9406, 0.5598, 0.9521, 0.5323, 0.9912, 0.5475, 0.9769, 0.5724, 0.9201, 0.6846, 0.8896, 0.765, 0.854, 0.7049, 0.891, 0.6677, 0.891, 0.6677, 0.9406, 0.5598, 0.9769, 0.5724, 0.9201, 0.6846, 0.9907, 0.5165, 0.9912, 0.5475, 0.9521, 0.5323, 0.9546, 0.5095, 0.7982, 0.5673, 0.8542, 0.4793, 0.9521, 0.5323, 0.9406, 0.5598, 0.7013, 0.5291, 0.7283, 0.4801, 0.8542, 0.4793, 0.7982, 0.5673, 0.5854, 0.5583, 0.5821, 0.5133, 0.7283, 0.4801, 0.7013, 0.5291, 0.9453, 0.3824, 0.9493, 0.4229, 0.8562, 0.4455, 0.8418, 0.4021, 0.9407, 0.3691, 0.9453, 0.3824, 0.8418, 0.4021, 0.8359, 0.388, 0.9264, 0.3415, 0.9407, 0.3691, 0.8359, 0.388, 0.836, 0.3544, 0.923, 0.3023, 0.926, 0.3256, 0.8378, 0.3418, 0.8364, 0.3227, 0.906, 0.2744, 0.923, 0.3023, 0.8364, 0.3227, 0.8153, 0.3053, 0.8886, 0.2267, 0.906, 0.2744, 0.8153, 0.3053, 0.7854, 0.2409, 0.8616, 0.1288, 0.8886, 0.2267, 0.7854, 0.2409, 0.7652, 0.1451, 0.9546, 0.5095, 0.9521, 0.5323, 0.8542, 0.4793, 0.926, 0.3256, 0.9264, 0.3415, 0.836, 0.3544, 0.8378, 0.3418, 0.8364, 0.3227, 0.8378, 0.3418, 0.8043, 0.349, 0.8062, 0.3305, 0.7859, 0.71, 0.7004, 0.6613, 0.7936, 0.6596, 0.7671, 0.3418, 0.8153, 0.3053, 0.8062, 0.3305, 0.8007, 0.3933, 0.7632, 0.3817, 0.8079, 0.3615, 0.8043, 0.349, 0.8079, 0.3615, 0.7632, 0.3817, 0.8359, 0.388, 0.8007, 0.3933, 0.8079, 0.3615, 0.836, 0.3544, 0.5821, 0.5133, 0.5934, 0.4269, 0.7305, 0.4331, 0.7283, 0.4801, 0.7051, 0.3588, 0.7305, 0.4331, 0.5934, 0.4269, 0.8418, 0.4021, 0.7621, 0.4079, 0.8007, 0.3933, 0.8359, 0.388, 0.7632, 0.3817, 0.8007, 0.3933, 0.7621, 0.4079, 0.8418, 0.4021, 0.8562, 0.4455, 0.7305, 0.4331, 0.7621, 0.4079, 0.7051, 0.3588, 0.7324, 0.3708, 0.7621, 0.4079, 0.7305, 0.4331, 0.2639, 0.5519, 0.3522, 0.5225, 0.3154, 0.5682, 0.2669, 0.5881, 0.7652, 0.1451, 0.7854, 0.2409, 0.7012, 0.2764, 0.6822, 0.1835, 0.7854, 0.2409, 0.8153, 0.3053, 0.7671, 0.3418, 0.7012, 0.2764, 0.7671, 0.3418, 0.7632, 0.3817, 0.7324, 0.3708, 0.7051, 0.3588, 0.7012, 0.2764, 0.7671, 0.3418, 0.7324, 0.3708, 0.5413, 0.6321, 0.47, 0.5718, 0.5821, 0.5133, 0.5854, 0.5583, 0.5934, 0.4269, 0.5821, 0.5133, 0.47, 0.5718, 0.4203, 0.5057, 0.2231, 0.5244, 0.1925, 0.5019, 0.2319, 0.4318, 0.2733, 0.443, 0.2639, 0.5519, 0.2231, 0.5244, 0.2733, 0.443, 0.3244, 0.4301, 0.59, 0.3322, 0.7012, 0.2764, 0.7051, 0.3588, 0.5934, 0.4269, 0.3601, 0.459, 0.3244, 0.4301, 0.3547, 0.3413, 0.3525, 0.3104, 0.3547, 0.3413, 0.3244, 0.4301, 0.3207, 0.3278, 0.2669, 0.5881, 0.3154, 0.5682, 0.3094, 0.6104, 0.2724, 0.6263, 0.2724, 0.6263, 0.3094, 0.6104, 0.3019, 0.6495, 0.2779, 0.6633, 0.5413, 0.6321, 0.4373, 0.705, 0.47, 0.5718, 0.4203, 0.5057, 0.47, 0.5718, 0.4373, 0.705, 0.3215, 0.696, 0.2733, 0.443, 0.2319, 0.4318, 0.2244, 0.3393, 0.2712, 0.3135, 0.2733, 0.443, 0.2712, 0.3135, 0.292, 0.3019, 0.3244, 0.4301, 0.3244, 0.4301, 0.3601, 0.459, 0.3522, 0.5225, 0.2639, 0.5519, 0.59, 0.3322, 0.6034, 0.2105, 0.6822, 0.1835, 0.7012, 0.2764, 0.3207, 0.3278, 0.3244, 0.4301, 0.292, 0.3019, 0.1038, 0.2296, 0.009756, 0.1599, 0.06527, 0.09692, 0.1699, 0.1639, 0.8859, 0.8664, 0.8606, 0.9936, 0.57, 0.9467, 0.6927, 0.83, 0.6357, 0.814, 0.6927, 0.83, 0.57, 0.9467, 0.5659, 0.7869, 0.6357, 0.814, 0.57, 0.9467, 0.4202, 0.8583, 0.292, 0.3019, 0.2712, 0.3135, 0.2925, 0.2501, 0.1557, 0.2763, 0.1038, 0.2296, 0.1699, 0.1639, 0.4559, 0.7461, 0.5659, 0.7869, 0.4202, 0.8583, 0.2179, 0.2696, 0.2925, 0.2501, 0.2712, 0.3135, 0.2712, 0.3135, 0.2244, 0.3393, 0.2179, 0.2696, 0.1699, 0.1639, 0.2404, 0.2032, 0.1557, 0.2763, 0.8859, 0.8664, 0.6927, 0.83, 0.8388, 0.8044, 0.8896, 0.765, 0.814, 0.7772, 0.854, 0.7049, 0.7659, 0.7413, 0.7859, 0.71, 0.854, 0.7049, 0.814, 0.7772, 0.7283, 0.4801, 0.7305, 0.4331, 0.8562, 0.4455, 0.8542, 0.4793, 0.8562, 0.4455, 0.9493, 0.4229, 0.9576, 0.4538, 0.8542, 0.4793, 0.8378, 0.3418, 0.836, 0.3544, 0.8079, 0.3615, 0.8043, 0.349, 0.7799, 0.6102, 0.7577, 0.5898, 0.7982, 0.5673, 0.8277, 0.6054, 0.7859, 0.71, 0.7936, 0.6596, 0.845, 0.674, 0.854, 0.7049, 0.7799, 0.6102, 0.8277, 0.6054, 0.845, 0.674, 0.7936, 0.6596, 0.7621, 0.4079, 0.7324, 0.3708, 0.7632, 0.3817, 0.9546, 0.5095, 0.8542, 0.4793, 0.9618, 0.4644, 0.9826, 0.4954, 0.9546, 0.5095, 0.9826, 0.4954, 0.9907, 0.5165, 0.8153, 0.3053, 0.8364, 0.3227, 0.8062, 0.3305, 0.8062, 0.3305, 0.8043, 0.349, 0.7632, 0.3817, 0.7671, 0.3418, 0.7611, 0.1237, 0.7652, 0.1451, 0.6822, 0.1835, 0.6785, 0.167, 0.6034, 0.2105, 0.6785, 0.167, 0.6822, 0.1835, 0.8525, 0.1106, 0.8616, 0.1288, 0.7652, 0.1451, 0.7611, 0.1237, 0.8542, 0.4793, 0.9576, 0.4538, 0.9618, 0.4644, 0.401, 0.4807, 0.5934, 0.4269, 0.4203, 0.5057, 0.401, 0.4807, 0.4203, 0.5057, 0.3215, 0.696, 0.3016, 0.694, 0.3016, 0.694, 0.3215, 0.696, 0.277, 0.8593, 0.2538, 0.8595, 0.4559, 0.7461, 0.4202, 0.8583, 0.3215, 0.696, 0.4373, 0.705, 0.277, 0.8593, 0.3215, 0.696, 0.4202, 0.8583, 0.7936, 0.6596, 0.7004, 0.6613, 0.7799, 0.6102, 0.7577, 0.5898, 0.7799, 0.6102, 0.7004, 0.6613, 0.7659, 0.7413, 0.7004, 0.6613, 0.7859, 0.71, 0.7659, 0.7413, 0.6895, 0.7653, 0.7004, 0.6613, 0.6895, 0.7653, 0.6518, 0.754, 0.7004, 0.6613, 0.6518, 0.754, 0.6061, 0.7419, 0.7004, 0.6613, 0.6061, 0.7419, 0.5667, 0.7233, 0.7004, 0.6613, 0.5667, 0.7233, 0.5535, 0.6741, 0.7004, 0.6613, 0.5535, 0.6741, 0.5794, 0.6178, 0.7004, 0.6613, 0.5794, 0.6178, 0.6305, 0.5826, 0.7004, 0.6613, 0.6305, 0.5826, 0.6947, 0.5692, 0.7004, 0.6613, 0.6947, 0.5692, 0.7577, 0.5898, 0.7004, 0.6613, 0.8896, 0.765, 0.8859, 0.8664, 0.8388, 0.8044, 0.814, 0.7772, 0.8896, 0.765, 0.8388, 0.8044, 0.6927, 0.83, 0.814, 0.7772, 0.8388, 0.8044, 0.854, 0.7049, 0.891, 0.6677, 0.845, 0.674, 0.8277, 0.6054, 0.845, 0.674, 0.891, 0.6677, 0.9406, 0.5598, 0.8277, 0.6054, 0.9406, 0.5598, 0.7982, 0.5673, 0.7577, 0.5898, 0.7982, 0.5673, 0.7013, 0.5291, 0.6947, 0.5692, 0.6947, 0.5692, 0.7013, 0.5291, 0.5854, 0.5583, 0.6305, 0.5826, 0.5413, 0.6321, 0.5794, 0.6178, 0.6305, 0.5826, 0.5854, 0.5583, 0.5794, 0.6178, 0.5413, 0.6321, 0.4373, 0.705, 0.5535, 0.6741, 0.5535, 0.6741, 0.4373, 0.705, 0.4559, 0.7461, 0.5667, 0.7233, 0.5667, 0.7233, 0.4559, 0.7461, 0.5659, 0.7869, 0.6061, 0.7419, 0.6061, 0.7419, 0.5659, 0.7869, 0.6357, 0.814, 0.6518, 0.754, 0.6518, 0.754, 0.6357, 0.814, 0.6927, 0.83, 0.6895, 0.7653, 0.7659, 0.7413, 0.6895, 0.7653, 0.6927, 0.83, 0.814, 0.7772, 0.9406, 0.5598, 0.9769, 0.5724, 0.9912, 0.5475, 0.9521, 0.5323, 0.9201, 0.6846, 0.891, 0.6677, 0.854, 0.7049, 0.8896, 0.765, 0.891, 0.6677, 0.9201, 0.6846, 0.9769, 0.5724, 0.9406, 0.5598, 0.9907, 0.5165, 0.9546, 0.5095, 0.9521, 0.5323, 0.9912, 0.5475, 0.7982, 0.5673, 0.9406, 0.5598, 0.9521, 0.5323, 0.8542, 0.4793, 0.7013, 0.5291, 0.7982, 0.5673, 0.8542, 0.4793, 0.7283, 0.4801, 0.5854, 0.5583, 0.7013, 0.5291, 0.7283, 0.4801, 0.5821, 0.5133, 0.9453, 0.3824, 0.8418, 0.4021, 0.8562, 0.4455, 0.9493, 0.4229, 0.9407, 0.3691, 0.8359, 0.388, 0.8418, 0.4021, 0.9453, 0.3824, 0.9264, 0.3415, 0.836, 0.3544, 0.8359, 0.388, 0.9407, 0.3691, 0.923, 0.3023, 0.8364, 0.3227, 0.8378, 0.3418, 0.926, 0.3256, 0.906, 0.2744, 0.8153, 0.3053, 0.8364, 0.3227, 0.923, 0.3023, 0.8886, 0.2267, 0.7854, 0.2409, 0.8153, 0.3053, 0.906, 0.2744, 0.8616, 0.1288, 0.7652, 0.1451, 0.7854, 0.2409, 0.8886, 0.2267, 0.9546, 0.5095, 0.8542, 0.4793, 0.9521, 0.5323, 0.926, 0.3256, 0.8378, 0.3418, 0.836, 0.3544, 0.9264, 0.3415, 0.8364, 0.3227, 0.8062, 0.3305, 0.8043, 0.349, 0.8378, 0.3418, 0.7859, 0.71, 0.7936, 0.6596, 0.7004, 0.6613, 0.7671, 0.3418, 0.8062, 0.3305, 0.8153, 0.3053, 0.8007, 0.3933, 0.8079, 0.3615, 0.7632, 0.3817, 0.8043, 0.349, 0.7632, 0.3817, 0.8079, 0.3615, 0.8359, 0.388, 0.836, 0.3544, 0.8079, 0.3615, 0.8007, 0.3933, 0.5821, 0.5133, 0.7283, 0.4801, 0.7305, 0.4331, 0.5934, 0.4269, 0.7051, 0.3588, 0.5934, 0.4269, 0.7305, 0.4331, 0.8418, 0.4021, 0.8359, 0.388, 0.8007, 0.3933, 0.7621, 0.4079, 0.7632, 0.3817, 0.7621, 0.4079, 0.8007, 0.3933, 0.8418, 0.4021, 0.7621, 0.4079, 0.7305, 0.4331, 0.8562, 0.4455, 0.7051, 0.3588, 0.7305, 0.4331, 0.7621, 0.4079, 0.7324, 0.3708, 0.2639, 0.5519, 0.2669, 0.5881, 0.3154, 0.5682, 0.3522, 0.5225, 0.7652, 0.1451, 0.6822, 0.1835, 0.7012, 0.2764, 0.7854, 0.2409, 0.7854, 0.2409, 0.7012, 0.2764, 0.7671, 0.3418, 0.8153, 0.3053, 0.7671, 0.3418, 0.7324, 0.3708, 0.7632, 0.3817, 0.7051, 0.3588, 0.7324, 0.3708, 0.7671, 0.3418, 0.7012, 0.2764, 0.5413, 0.6321, 0.5854, 0.5583, 0.5821, 0.5133, 0.47, 0.5718, 0.5934, 0.4269, 0.4203, 0.5057, 0.47, 0.5718, 0.5821, 0.5133, 0.2231, 0.5244, 0.2733, 0.443, 0.2319, 0.4318, 0.1925, 0.5019, 0.2639, 0.5519, 0.3244, 0.4301, 0.2733, 0.443, 0.2231, 0.5244, 0.59, 0.3322, 0.5934, 0.4269, 0.7051, 0.3588, 0.7012, 0.2764, 0.3601, 0.459, 0.3547, 0.3413, 0.3244, 0.4301, 0.3525, 0.3104, 0.3207, 0.3278, 0.3244, 0.4301, 0.3547, 0.3413, 0.2669, 0.5881, 0.2724, 0.6263, 0.3094, 0.6104, 0.3154, 0.5682, 0.2724, 0.6263, 0.2779, 0.6633, 0.3019, 0.6495, 0.3094, 0.6104, 0.5413, 0.6321, 0.47, 0.5718, 0.4373, 0.705, 0.4203, 0.5057, 0.3215, 0.696, 0.4373, 0.705, 0.47, 0.5718, 0.2733, 0.443, 0.2712, 0.3135, 0.2244, 0.3393, 0.2319, 0.4318, 0.2733, 0.443, 0.3244, 0.4301, 0.292, 0.3019, 0.2712, 0.3135, 0.3244, 0.4301, 0.2639, 0.5519, 0.3522, 0.5225, 0.3601, 0.459, 0.59, 0.3322, 0.7012, 0.2764, 0.6822, 0.1835, 0.6034, 0.2105, 0.3207, 0.3278, 0.292, 0.3019, 0.3244, 0.4301, 0.1038, 0.2296, 0.1699, 0.1639, 0.06527, 0.09692, 0.009756, 0.1599, 0.8859, 0.8664, 0.6927, 0.83, 0.57, 0.9467, 0.8606, 0.9936, 0.6357, 0.814, 0.57, 0.9467, 0.6927, 0.83, 0.5659, 0.7869, 0.4202, 0.8583, 0.57, 0.9467, 0.6357, 0.814, 0.292, 0.3019, 0.2925, 0.2501, 0.2712, 0.3135, 0.1557, 0.2763, 0.1699, 0.1639, 0.1038, 0.2296, 0.4559, 0.7461, 0.4202, 0.8583, 0.5659, 0.7869, 0.2179, 0.2696, 0.2712, 0.3135, 0.2925, 0.2501, 0.2712, 0.3135, 0.2179, 0.2696, 0.2244, 0.3393, 0.1699, 0.1639, 0.1557, 0.2763, 0.2404, 0.2032, 0.8859, 0.8664, 0.8388, 0.8044, 0.6927, 0.83, 0.8896, 0.765, 0.854, 0.7049, 0.814, 0.7772, 0.7659, 0.7413, 0.814, 0.7772, 0.854, 0.7049, 0.7859, 0.71, 0.7283, 0.4801, 0.8542, 0.4793, 0.8562, 0.4455, 0.7305, 0.4331, 0.8562, 0.4455, 0.8542, 0.4793, 0.9576, 0.4538, 0.9493, 0.4229, 0.8378, 0.3418, 0.8043, 0.349, 0.8079, 0.3615, 0.836, 0.3544, 0.7799, 0.6102, 0.8277, 0.6054, 0.7982, 0.5673, 0.7577, 0.5898, 0.7859, 0.71, 0.854, 0.7049, 0.845, 0.674, 0.7936, 0.6596, 0.7799, 0.6102, 0.7936, 0.6596, 0.845, 0.674, 0.8277, 0.6054, 0.7621, 0.4079, 0.7632, 0.3817, 0.7324, 0.3708, 0.9546, 0.5095, 0.9826, 0.4954, 0.9618, 0.4644, 0.8542, 0.4793, 0.9546, 0.5095, 0.9907, 0.5165, 0.9826, 0.4954, 0.8153, 0.3053, 0.8062, 0.3305, 0.8364, 0.3227, 0.8062, 0.3305, 0.7671, 0.3418, 0.7632, 0.3817, 0.8043, 0.349, 0.7611, 0.1237, 0.6785, 0.167, 0.6822, 0.1835, 0.7652, 0.1451, 0.6034, 0.2105, 0.6822, 0.1835, 0.6785, 0.167, 0.8525, 0.1106, 0.7611, 0.1237, 0.7652, 0.1451, 0.8616, 0.1288, 0.8542, 0.4793, 0.9618, 0.4644, 0.9576, 0.4538, 0.401, 0.4807, 0.4203, 0.5057, 0.5934, 0.4269, 0.401, 0.4807, 0.3016, 0.694, 0.3215, 0.696, 0.4203, 0.5057, 0.3016, 0.694, 0.2538, 0.8595, 0.277, 0.8593, 0.3215, 0.696, 0.4559, 0.7461, 0.4373, 0.705, 0.3215, 0.696, 0.4202, 0.8583, 0.277, 0.8593, 0.4202, 0.8583, 0.3215, 0.696, 0.7936, 0.6596, 0.7799, 0.6102, 0.7004, 0.6613, 0.7577, 0.5898, 0.7004, 0.6613, 0.7799, 0.6102, 0.7659, 0.7413, 0.7859, 0.71, 0.7004, 0.6613, 0.7659, 0.7413, 0.7004, 0.6613, 0.6895, 0.7653, 0.6895, 0.7653, 0.7004, 0.6613, 0.6518, 0.754, 0.6518, 0.754, 0.7004, 0.6613, 0.6061, 0.7419, 0.6061, 0.7419, 0.7004, 0.6613, 0.5667, 0.7233, 0.5667, 0.7233, 0.7004, 0.6613, 0.5535, 0.6741, 0.5535, 0.6741, 0.7004, 0.6613, 0.5794, 0.6178, 0.5794, 0.6178, 0.7004, 0.6613, 0.6305, 0.5826, 0.6305, 0.5826, 0.7004, 0.6613, 0.6947, 0.5692, 0.6947, 0.5692, 0.7004, 0.6613, 0.7577, 0.5898, 0.8896, 0.765, 0.8388, 0.8044, 0.8859, 0.8664, 0.814, 0.7772, 0.8388, 0.8044, 0.8896, 0.765, 0.6927, 0.83, 0.8388, 0.8044, 0.814, 0.7772])
me_plane.materials.append(mat_skin_std)
me_plane.use_remesh_preserve_volume = False
me_plane.use_remesh_preserve_attributes = False
me_plane.use_mirror_vertex_groups = False
me_plane.update()

# ---- objects
ob_hear = bpy.data.objects.new('Hear', me_plane_001)
ob_head = bpy.data.objects.new('Head', me_plane)

# ---- transforms, parenting, visibility, modifiers, constraints
ob_hear.location = (0.0, 0.0, 0.0)
ob_hear.lineart.crease_threshold = 0.0
ob_head.location = (0.0, 0.0, 0.0)
ob_head.lineart.crease_threshold = 0.0

# ---- collection membership
col_collection_1.objects.link(ob_hear)
col_collection_1.objects.link(ob_head)

# ---- scene / render settings (as saved in the file)
scene.frame_start = 1; scene.frame_end = 250; scene.frame_set(105)
scene.render.engine = 'BLENDER_EEVEE_NEXT'
scene.render.image_settings.color_mode = 'RGB'
scene.render.image_settings.compression = 90
scene.render.resolution_percentage = 50
scene.render.dither_intensity = 0.0
scene.render.bake_margin = 2
scene.render.bake_bias = 0.0
scene.cycles.use_denoising = False
scene.cycles.samples = 10
scene.cycles.sampling_pattern = 'TABULATED_SOBOL'
scene.cycles.light_sampling_threshold = 0.0
scene.cycles.use_adaptive_sampling = False
scene.cycles.use_light_tree = False
scene.cycles.blur_glossy = 0.0
scene.cycles.volume_bounces = 1
scene.cycles.pixel_filter_type = 'GAUSSIAN'
scene.cycles.sample_clamp_indirect = 0.0
scene.view_settings.view_transform = 'Standard'
bpy.context.view_layer.update()

# ---- added for rendering (the .blend has no active camera and no usable light): camera, sun
cam_auto = bpy.data.cameras.new('AutoCamera')
cam_auto.lens = 50.0
cam_auto.sensor_width = 36.0
cam_auto.clip_end = 1000.0
ob_auto_camera = bpy.data.objects.new('AutoCamera', cam_auto)
scene.collection.objects.link(ob_auto_camera)
ob_auto_camera.location = (1.40901, -1.73056, 1.69722)
ob_auto_camera.rotation_euler = (1.09748, -7.21219e-08, 0.694738)
scene.camera = ob_auto_camera
light_auto_sun = bpy.data.lights.new('AutoSun', 'SUN')
light_auto_sun.energy = 3.0
light_auto_sun.angle = 0.0523599
ob_auto_sun = bpy.data.objects.new('AutoSun', light_auto_sun)
scene.collection.objects.link(ob_auto_sun)
ob_auto_sun.rotation_euler = (0.872665, 0.174533, 0.523599)
bpy.context.view_layer.update()
